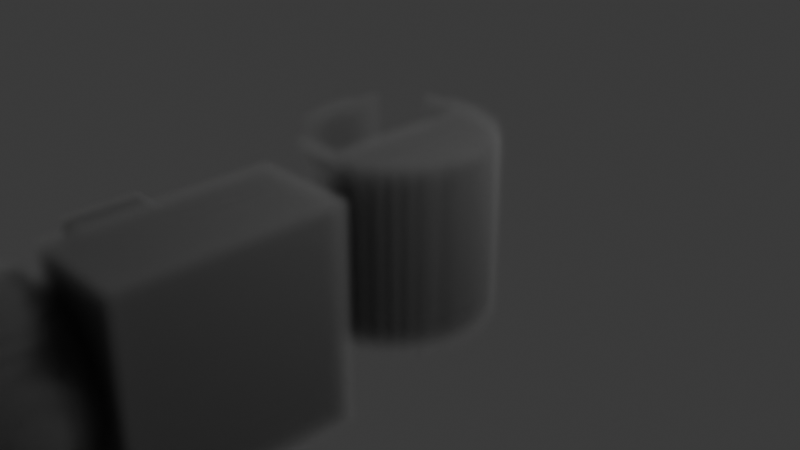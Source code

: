 # Source: geometryNode_Grid.blend  (saved by Blender 5.0.119; exported with 4.5.12 LTS)
import bpy
from mathutils import Matrix  # noqa: F401  (used for matrix-valued properties, if any)

bpy.ops.wm.read_factory_settings(use_empty=True)
scene = bpy.context.scene
scene.name = 'Scene'

# ---- collections
col_collection = bpy.data.collections.new('Collection'); scene.collection.children.link(col_collection)

# ---- node groups
ng_grid = bpy.data.node_groups.new('Grid', 'GeometryNodeTree')
_s = ng_grid.interface.new_socket(name='Volume', in_out='OUTPUT', socket_type='NodeSocketGeometry')
_s = ng_grid.interface.new_socket(name='Value', in_out='OUTPUT', socket_type='NodeSocketFloat')
_s = ng_grid.interface.new_socket(name='Mesh', in_out='INPUT', socket_type='NodeSocketGeometry')
_s.description = 'Mesh whose inner volume is converted to a density grid'
_s = ng_grid.interface.new_socket(name='Mesh', in_out='INPUT', socket_type='NodeSocketGeometry')
_s.description = 'Mesh whose inner volume is converted to a density grid'
_s = ng_grid.interface.new_socket(name='Mesh', in_out='INPUT', socket_type='NodeSocketGeometry')
_s.description = 'Mesh whose inner volume is converted to a density grid'
_N = ng_grid.nodes; _L = ng_grid.links
n0 = _N.new('NodeGroupOutput'); n0.name = 'Group Output'; n0.location = (698, 51)
n1 = _N.new('NodeGroupInput'); n1.name = 'Group Input'; n1.location = (-954, 10)
n2 = _N.new('GeometryNodeMeshToDensityGrid'); n2.name = 'Mesh to Density Grid'; n2.location = (-258, 176)
n3 = _N.new('ShaderNodeValue'); n3.name = 'Value'; n3.location = (-470, -20)
n3.outputs[0].default_value = 0.1
n4 = _N.new('GeometryNodeStoreNamedGrid'); n4.name = 'Store Named Grid'; n4.location = (470, 203)
n4.inputs[1].default_value = 'density'
n5 = _N.new('ShaderNodeMath'); n5.name = 'Math'; n5.location = (-49, 192)
n6 = _N.new('ShaderNodeMath'); n6.name = 'Math.001'; n6.location = (343, 139)
n6.operation = 'MULTIPLY'
n6.inputs[1].default_value = 15.5
n7 = _N.new('GeometryNodeMeshToDensityGrid'); n7.name = 'Mesh to Density Grid.001'; n7.location = (-206, -59)
n8 = _N.new('GeometryNodeMeshToDensityGrid'); n8.name = 'Mesh to Density Grid.002'; n8.location = (-216, -307)
n9 = _N.new('ShaderNodeMath'); n9.name = 'Math.002'; n9.location = (163, 141)
_L.new(n9.outputs[0], n6.inputs[0])
_L.new(n7.outputs[0], n5.inputs[1])
_L.new(n3.outputs[0], n7.inputs[2])
_L.new(n6.outputs[0], n4.inputs[2])
_L.new(n3.outputs[0], n2.inputs[2])
_L.new(n2.outputs[0], n5.inputs[0])
_L.new(n1.outputs[0], n2.inputs[0])
_L.new(n1.outputs[1], n7.inputs[0])
_L.new(n4.outputs[0], n0.inputs[0])
_L.new(n6.outputs[0], n0.inputs[1])
_L.new(n1.outputs[2], n8.inputs[0])
_L.new(n3.outputs[0], n8.inputs[2])
_L.new(n5.outputs[0], n9.inputs[0])
_L.new(n8.outputs[0], n9.inputs[1])
n0.is_active_output = True
ng_geometry_nodes_001 = bpy.data.node_groups.new('Geometry Nodes.001', 'GeometryNodeTree')
_s = ng_geometry_nodes_001.interface.new_socket(name='Geometry', in_out='OUTPUT', socket_type='NodeSocketGeometry')
_s = ng_geometry_nodes_001.interface.new_socket(name='Geometry', in_out='INPUT', socket_type='NodeSocketGeometry')
ng_geometry_nodes_001.is_modifier = True
_N = ng_geometry_nodes_001.nodes; _L = ng_geometry_nodes_001.links
n0 = _N.new('NodeGroupInput'); n0.name = 'Group Input'; n0.location = (-589, 0)
n1 = _N.new('NodeGroupOutput'); n1.name = 'Group Output'; n1.location = (1373, 76)
n2 = _N.new('GeometryNodeMeshCube'); n2.name = 'Cube'; n2.location = (-399, 105)
n3 = _N.new('GeometryNodeTransform'); n3.name = 'Transform Geometry'; n3.location = (-115, 84)
n3.inputs[1].default_value = (0.0, -2.7, 0.0)
n3.inputs[3].default_value = (2.3, 2.3, 2.3)
n4 = _N.new('GeometryNodeMeshCylinder'); n4.name = 'Cylinder'; n4.location = (-416, -238)
n5 = _N.new('GeometryNodeVolumeToMesh'); n5.name = 'Volume to Mesh'; n5.location = (1193, -64)
n5.mute = True
n5.inputs[3].default_value = 1.3
n6 = _N.new('NodeUndefined'); n6.name = 'Field to Grid'; n6.location = (1012, -256)
n7 = _N.new('ShaderNodeValue'); n7.name = 'Value.001'; n7.location = (648, -390)
n7.outputs[0].default_value = 0.3
n8 = _N.new('ShaderNodeTexNoise'); n8.name = 'Noise Texture'; n8.location = (547, -340)
n8.width = 145
n8.inputs[2].default_value = 56.4
n8.inputs[3].default_value = 6.9
n8.inputs[4].default_value = 0.548
n8.inputs[5].default_value = 40.4
n8.inputs[8].default_value = 1.1
n9 = _N.new('ShaderNodeFloatCurve'); n9.name = 'Float Curve'; n9.location = (732, -320)
_c = n9.mapping.curves[0]
while len(_c.points) > 2: _c.points.remove(_c.points[-1])
_c.points[0].location = (0.0, 0.0); _c.points[0].handle_type = 'AUTO'
_c.points[1].location = (0.37273, 0.21875); _c.points[1].handle_type = 'AUTO'
_p = _c.points.new(0.6, 0.7625); _p.handle_type = 'AUTO'
_p = _c.points.new(1.0, 1.0); _p.handle_type = 'AUTO'
n9.mapping.update()
n10 = _N.new('GeometryNodeMeshToSDFGrid'); n10.name = 'Mesh to SDF Grid'; n10.location = (298, 287)
n10.inputs[1].default_value = 0.1
n11 = _N.new('GeometryNodeMeshUVSphere'); n11.name = 'UV Sphere'; n11.location = (-56, 286)
n12 = _N.new('GeometryNodeGroup'); n12.name = 'Group'; n12.location = (518, -107)
n12.node_tree = ng_grid
n13 = _N.new('GeometryNodeMeshUVSphere'); n13.name = 'UV Sphere.001'; n13.location = (-213, -448)
n14 = _N.new('GeometryNodeTransform'); n14.name = 'Transform Geometry.001'; n14.location = (70, -411)
n14.inputs[1].default_value = (0.0, -4.4, 0.0)
_L.new(n2.outputs[0], n3.inputs[0])
_L.new(n5.outputs[0], n1.inputs[0])
_L.new(n12.outputs[0], n5.inputs[0])
_L.new(n12.outputs[1], n6.inputs[0])
_L.new(n9.outputs[0], n6.inputs[1])
_L.new(n8.outputs[0], n9.inputs[1])
_L.new(n11.outputs[0], n10.inputs[0])
_L.new(n3.outputs[0], n12.inputs[0])
_L.new(n4.outputs[0], n12.inputs[1])
_L.new(n14.outputs[0], n12.inputs[2])
_L.new(n13.outputs[0], n14.inputs[0])
n1.is_active_output = True

# ---- world
world_world = bpy.data.worlds.new('World'); scene.world = world_world
world_world.use_nodes = True; world_world.node_tree.nodes.clear()
_N = world_world.node_tree.nodes; _L = world_world.node_tree.links
n0 = _N.new('ShaderNodeOutputWorld'); n0.name = 'World Output'; n0.location = (300, 300)
n1 = _N.new('ShaderNodeBackground'); n1.name = 'Background'; n1.location = (10, 300)
n1.inputs[0].default_value = (0.05088, 0.05088, 0.05088, 1.0)
_L.new(n1.outputs[0], n0.inputs[0])
n0.is_active_output = True
world_world.color = (0.05088, 0.05088, 0.05088)
world_world.sun_shadow_jitter_overblur = 0.0

# ---- cameras
cam_camera = bpy.data.cameras.new('Camera')
cam_camera.clip_end = 100.0
cam_camera.ortho_scale = 7.314

# ---- lights
light_light = bpy.data.lights.new('Light', 'POINT')
light_light.energy = 1000.0
light_light.shadow_soft_size = 0.1

# ---- meshes
me_cube = bpy.data.meshes.new('Cube')
me_cube.from_pydata([(-1.0, -1.0, -1.0), (-1.0, -1.0, 1.0), (-1.0, 1.0, -1.0), (-1.0, 1.0, 1.0), (1.0, -1.0, -1.0), (1.0, -1.0, 1.0), (1.0, 1.0, -1.0), (1.0, 1.0, 1.0)], [], [(0, 1, 3, 2), (2, 3, 7, 6), (6, 7, 5, 4), (4, 5, 1, 0), (2, 6, 4, 0), (7, 3, 1, 5)])
_uv = me_cube.uv_layers.new(name='UVMap')
_uv.uv.foreach_set('vector', [0.375, 0.0, 0.625, 0.0, 0.625, 0.25, 0.375, 0.25, 0.375, 0.25, 0.625, 0.25, 0.625, 0.5, 0.375, 0.5, 0.375, 0.5, 0.625, 0.5, 0.625, 0.75, 0.375, 0.75, 0.375, 0.75, 0.625, 0.75, 0.625, 1.0, 0.375, 1.0, 0.125, 0.5, 0.375, 0.5, 0.375, 0.75, 0.125, 0.75, 0.625, 0.5, 0.875, 0.5, 0.875, 0.75, 0.625, 0.75])
me_cube.update()

# ---- objects
ob_light = bpy.data.objects.new('Light', light_light)
ob_camera = bpy.data.objects.new('Camera', cam_camera)
ob_cube = bpy.data.objects.new('Cube', me_cube)

# ---- transforms, parenting, visibility, modifiers, constraints
ob_light.location = (4.076, 1.005, 5.904)
ob_light.rotation_euler = (0.6503, 0.05522, 1.866)
ob_light.lock_rotations_4d = False
ob_light.empty_display_type = 'ARROWS'
ob_light.color = (0.0, 0.0, 0.0, 0.0)
ob_light.lineart.crease_threshold = 0.0
ob_camera.location = (7.359, -6.926, 4.958)
ob_camera.rotation_euler = (1.109, 0.0, 0.8149)
ob_camera.lock_rotations_4d = False
ob_camera.empty_display_type = 'ARROWS'
ob_camera.color = (0.0, 0.0, 0.0, 0.0)
ob_camera.display_type = 'WIRE'
ob_camera.lineart.crease_threshold = 0.0
ob_cube.location = (0.0, 0.0, 0.0)
_m = ob_cube.modifiers.new('GeometryNodes', 'NODES')
_m.node_group = ng_geometry_nodes_001

# ---- collection membership
col_collection.objects.link(ob_light)
col_collection.objects.link(ob_camera)
col_collection.objects.link(ob_cube)

# ---- scene / render settings (as saved in the file)
scene.camera = ob_camera
scene.frame_start = 1; scene.frame_end = 250; scene.frame_set(2)
scene.render.engine = 'BLENDER_EEVEE_NEXT'
scene.render.bake_bias = 0.0
scene.render.bake_samples = 0
bpy.context.view_layer.update()
